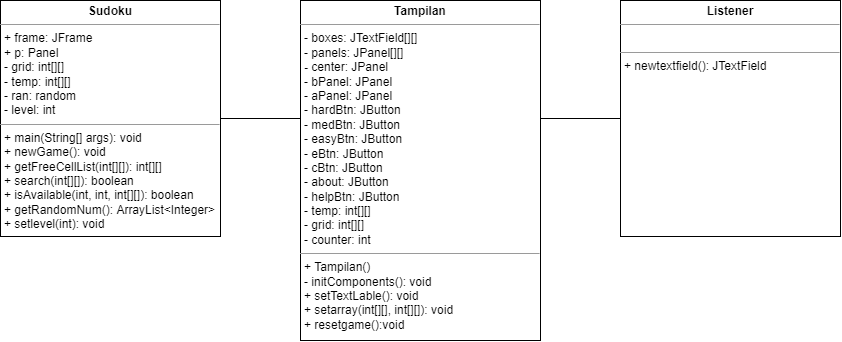

The diagram above was exported from draw.io. Its source (the exported page's mxGraphModel, read from the mxfile embedded in the PNG):
<mxGraphModel dx="2415" dy="1070" grid="1" gridSize="10" guides="1" tooltips="1" connect="1" arrows="1" fold="1" page="1" pageScale="1" pageWidth="1169" pageHeight="827" math="0" shadow="0">
  <root>
    <mxCell id="0" />
    <mxCell id="1" parent="0" />
    <mxCell id="hNuXCxHPQEVMEy7OmSVc-1" value="&lt;p style=&quot;margin: 0px ; margin-top: 4px ; text-align: center&quot;&gt;&lt;b&gt;Tampilan&lt;/b&gt;&lt;/p&gt;&lt;hr size=&quot;1&quot;&gt;&lt;p style=&quot;margin: 0px ; margin-left: 4px&quot;&gt;- boxes: JTextField[][]&lt;/p&gt;&lt;p style=&quot;margin: 0px ; margin-left: 4px&quot;&gt;- panels: JPanel[][]&amp;nbsp;&lt;/p&gt;&lt;p style=&quot;margin: 0px ; margin-left: 4px&quot;&gt;&lt;b&gt;- &lt;/b&gt;center: JPanel&lt;/p&gt;&lt;p style=&quot;margin: 0px ; margin-left: 4px&quot;&gt;- bPanel: JPanel&lt;/p&gt;&lt;p style=&quot;margin: 0px ; margin-left: 4px&quot;&gt;- aPanel: JPanel&lt;/p&gt;&lt;p style=&quot;margin: 0px ; margin-left: 4px&quot;&gt;- hardBtn: JButton&lt;/p&gt;&lt;p style=&quot;margin: 0px ; margin-left: 4px&quot;&gt;- medBtn: JButton&lt;/p&gt;&lt;p style=&quot;margin: 0px ; margin-left: 4px&quot;&gt;- easyBtn: JButton&lt;/p&gt;&lt;p style=&quot;margin: 0px ; margin-left: 4px&quot;&gt;- eBtn: JButton&lt;/p&gt;&lt;p style=&quot;margin: 0px ; margin-left: 4px&quot;&gt;- cBtn: JButton&lt;/p&gt;&lt;p style=&quot;margin: 0px ; margin-left: 4px&quot;&gt;- about: JButton&lt;/p&gt;&lt;p style=&quot;margin: 0px ; margin-left: 4px&quot;&gt;- helpBtn: JButton&lt;/p&gt;&lt;p style=&quot;margin: 0px ; margin-left: 4px&quot;&gt;- temp: int[][]&lt;/p&gt;&lt;p style=&quot;margin: 0px ; margin-left: 4px&quot;&gt;- grid: int[][]&lt;/p&gt;&lt;p style=&quot;margin: 0px ; margin-left: 4px&quot;&gt;- counter: int&lt;/p&gt;&lt;hr size=&quot;1&quot;&gt;&lt;p style=&quot;margin: 0px ; margin-left: 4px&quot;&gt;&lt;span&gt;+ Tampilan()&lt;/span&gt;&lt;br&gt;&lt;/p&gt;&lt;p style=&quot;margin: 0px ; margin-left: 4px&quot;&gt;- initComponents(): void&lt;br&gt;+ setTextLable(): void&lt;/p&gt;&lt;p style=&quot;margin: 0px ; margin-left: 4px&quot;&gt;+ setarray(int[][], int[][]): void&lt;/p&gt;&lt;p style=&quot;margin: 0px ; margin-left: 4px&quot;&gt;+ resetgame():void&lt;/p&gt;&lt;p style=&quot;margin: 0px ; margin-left: 4px&quot;&gt;&lt;br&gt;&lt;/p&gt;" style="verticalAlign=top;align=left;overflow=fill;fontSize=12;fontFamily=Helvetica;html=1;" parent="1" vertex="1">
      <mxGeometry x="465" y="244" width="240" height="340" as="geometry" />
    </mxCell>
    <mxCell id="p8EqUQhEqRePfq0hovWR-6" value="&lt;p style=&quot;margin: 0px ; margin-top: 4px ; text-align: center&quot;&gt;&lt;b&gt;Sudoku&lt;/b&gt;&lt;/p&gt;&lt;hr size=&quot;1&quot;&gt;&lt;p style=&quot;margin: 0px ; margin-left: 4px&quot;&gt;+ frame: JFrame&lt;br&gt;+ p: Panel&lt;/p&gt;&lt;p style=&quot;margin: 0px ; margin-left: 4px&quot;&gt;- grid: int[][]&lt;/p&gt;&lt;p style=&quot;margin: 0px ; margin-left: 4px&quot;&gt;- temp: int[][]&lt;/p&gt;&lt;p style=&quot;margin: 0px ; margin-left: 4px&quot;&gt;- ran: random&lt;/p&gt;&lt;p style=&quot;margin: 0px ; margin-left: 4px&quot;&gt;- level: int&lt;/p&gt;&lt;hr size=&quot;1&quot;&gt;&lt;p style=&quot;margin: 0px ; margin-left: 4px&quot;&gt;+ main(String[] args): void&lt;br&gt;+ newGame(): void&lt;/p&gt;&lt;p style=&quot;margin: 0px ; margin-left: 4px&quot;&gt;+ getFreeCellList(int[][]): int[][]&lt;/p&gt;&lt;p style=&quot;margin: 0px ; margin-left: 4px&quot;&gt;+ search(int[][]): boolean&lt;/p&gt;&lt;p style=&quot;margin: 0px ; margin-left: 4px&quot;&gt;+ isAvailable(int, int, int[][]): boolean&lt;/p&gt;&lt;p style=&quot;margin: 0px ; margin-left: 4px&quot;&gt;+ getRandomNum(): ArrayList&amp;lt;Integer&amp;gt;&lt;/p&gt;&lt;p style=&quot;margin: 0px ; margin-left: 4px&quot;&gt;+ setlevel(int): void&lt;/p&gt;" style="verticalAlign=top;align=left;overflow=fill;fontSize=12;fontFamily=Helvetica;html=1;" parent="1" vertex="1">
      <mxGeometry x="165" y="244" width="220" height="236" as="geometry" />
    </mxCell>
    <mxCell id="hNuXCxHPQEVMEy7OmSVc-2" value="" style="line;strokeWidth=1;fillColor=none;align=left;verticalAlign=middle;spacingTop=-1;spacingLeft=3;spacingRight=3;rotatable=0;labelPosition=right;points=[];portConstraint=eastwest;" parent="1" vertex="1">
      <mxGeometry x="385" y="358" width="80" height="8" as="geometry" />
    </mxCell>
    <mxCell id="3uOOCmq-rlsKqzQNmKVd-1" value="&lt;p style=&quot;margin: 0px ; margin-top: 4px ; text-align: center&quot;&gt;&lt;b&gt;Listener&lt;/b&gt;&lt;/p&gt;&lt;hr size=&quot;1&quot;&gt;&lt;p style=&quot;margin: 0px ; margin-left: 4px&quot;&gt;&lt;br&gt;&lt;/p&gt;&lt;hr size=&quot;1&quot;&gt;&lt;p style=&quot;margin: 0px ; margin-left: 4px&quot;&gt;+ newtextfield(): JTextField&lt;/p&gt;&lt;p style=&quot;margin: 0px ; margin-left: 4px&quot;&gt;&lt;br&gt;&lt;/p&gt;" style="verticalAlign=top;align=left;overflow=fill;fontSize=12;fontFamily=Helvetica;html=1;" vertex="1" parent="1">
      <mxGeometry x="785" y="244" width="220" height="236" as="geometry" />
    </mxCell>
    <mxCell id="3uOOCmq-rlsKqzQNmKVd-2" value="" style="line;strokeWidth=1;fillColor=none;align=left;verticalAlign=middle;spacingTop=-1;spacingLeft=3;spacingRight=3;rotatable=0;labelPosition=right;points=[];portConstraint=eastwest;" vertex="1" parent="1">
      <mxGeometry x="705" y="358" width="80" height="8" as="geometry" />
    </mxCell>
  </root>
</mxGraphModel>